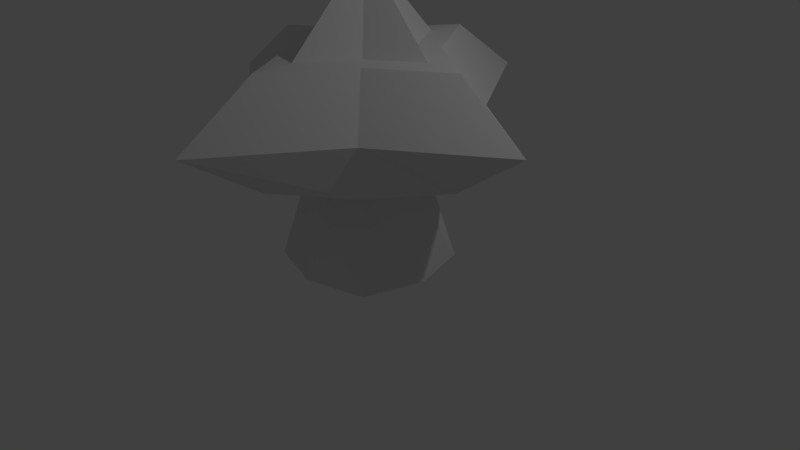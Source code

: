 # Source: vase.blend  (saved by Blender 2.78.0; exported with 4.5.12 LTS)
import bpy
from mathutils import Matrix  # noqa: F401  (used for matrix-valued properties, if any)

bpy.ops.wm.read_factory_settings(use_empty=True)
scene = bpy.context.scene
scene.name = 'Scene'

# ---- collections
col_collection_1 = bpy.data.collections.new('Collection 1'); scene.collection.children.link(col_collection_1)

# ---- materials (node trees are filled in below, after node groups)
mat_m_vase = bpy.data.materials.new('M_Vase')
mat_m_vase.alpha_threshold = 0.0
mat_m_vase.use_transparent_shadow = False
mat_m_vase.roughness = 0.5
mat_m_vase.line_color = (0.0, 0.0, 0.0, 1.0)

# ---- material node trees

# ---- world
world_world = bpy.data.worlds.new('World'); scene.world = world_world
world_world.color = (0.05088, 0.05088, 0.05088)
world_world.use_sun_shadow = False
world_world.sun_shadow_jitter_overblur = 0.0
world_world.cycles.sampling_method = 'MANUAL'

# ---- cameras
cam_camera = bpy.data.cameras.new('Camera')
cam_camera.clip_end = 100.0
cam_camera.lens = 35.0
cam_camera.sensor_width = 32.0
cam_camera.sensor_height = 18.0
cam_camera.ortho_scale = 7.314
cam_camera.dof.focus_distance = 0.0
cam_camera.dof.aperture_fstop = 128.0

# ---- lights
light_lamp = bpy.data.lights.new('Lamp', 'POINT')
light_lamp.transmission_factor = 0.0
light_lamp.cutoff_distance = 30.0
light_lamp.energy = 100.0
light_lamp.shadow_buffer_clip_start = 1.001
light_lamp.shadow_soft_size = 0.1
light_lamp.shadow_maximum_resolution = 0.006
light_lamp.use_absolute_resolution = True

# ---- meshes
me_cube = bpy.data.meshes.new('Cube')
me_cube.from_pydata([(0.7747, 0.7747, 0.01183), (0.7821, -0.7821, 0.01183), (-0.7747, -0.7747, 0.01183), (-0.7821, 0.7821, 0.01183), (1.0, 1.0, 2.012), (1.0, -1.0, 2.012), (-1.0, -1.0, 2.012), (-1.0, 1.0, 2.012), (1.0, 0.01176, 0.01183), (-1.0, 0.01177, 0.01183), (2.416, 0.01176, 2.012), (-2.416, 0.01177, 2.012), (1.788e-07, 1.0, 0.01183), (0.0, -1.0, 0.01183), (8.428e-07, 2.56, 2.012), (-1.141e-06, -2.56, 2.012), (-1.192e-07, 0.01176, 3.806), (5.96e-08, 0.01176, 0.01183), (0.8666, 0.867, 1.331), (0.8666, -0.8663, 1.331), (-0.8666, -0.8662, 1.331), (-0.8666, 0.867, 1.331), (-1.48, 0.01059, 1.331), (1.48, 0.01059, 1.331), (4.357e-07, 1.543, 1.331), (-5.013e-07, -1.542, 1.331), (4.725e-07, 1.579, 2.702), (-7.47e-07, -1.569, 2.703), (0.6147, -0.6101, 2.703), (1.485, 0.01176, 2.703), (0.6149, 0.6194, 2.703), (-0.6149, 0.6194, 2.703), (-0.6147, -0.6101, 2.703), (-1.485, 0.01177, 2.703), (-3.321e-05, -1.055, 2.714), (-0.4144, -0.4085, 2.714), (0.4142, -0.4084, 2.715), (1.0, 0.01072, 2.715), (-1.001, 0.01072, 2.714), (-0.4147, 0.4205, 2.714), (0.4144, 0.4202, 2.714), (-3.239e-05, 1.067, 2.714), (-0.8497, 0.007718, 1.166), (2.53e-05, -0.8799, 1.166), (-0.5175, -0.5162, 1.166), (0.85, 0.007717, 1.166), (0.5184, -0.517, 1.166), (0.5176, 0.5189, 1.166), (-0.5183, 0.5197, 1.166), (2.579e-05, 0.8826, 1.166)], [], [(17, 13, 2, 9), (16, 38, 35), (23, 10, 5, 19), (25, 15, 6, 20), (22, 11, 7, 21), (24, 49, 48, 21), (20, 6, 11, 22), (18, 4, 10, 23), (14, 7, 31, 26), (12, 17, 9, 3), (0, 8, 17, 12), (4, 14, 26, 30), (18, 47, 49, 24), (19, 5, 15, 25), (10, 29, 28, 5), (8, 1, 13, 17), (1, 46, 43, 13), (6, 15, 27, 32), (16, 39, 38), (16, 37, 40), (5, 28, 27, 15), (4, 18, 24, 14), (0, 47, 45, 8), (2, 44, 42, 9), (14, 24, 21, 7), (9, 42, 48, 3), (13, 43, 44, 2), (8, 45, 46, 1), (28, 29, 37, 36), (30, 26, 41, 40), (30, 29, 10, 4), (27, 28, 36, 34), (32, 27, 34, 35), (32, 33, 11, 6), (26, 31, 39, 41), (33, 31, 7, 11), (34, 36, 16), (36, 37, 16), (35, 38, 33, 32), (35, 34, 16), (38, 39, 31, 33), (40, 41, 16), (40, 37, 29, 30), (41, 39, 16), (44, 43, 25, 20), (43, 46, 19, 25), (42, 44, 20, 22), (46, 45, 23, 19), (48, 42, 22, 21), (48, 49, 12, 3), (49, 47, 0, 12), (45, 47, 18, 23)])
_uv = me_cube.uv_layers.new(name='UVMap')
_uv.uv.foreach_set('vector', [0.8726, 0.119, 0.7666, 0.09149, 0.8128, 0.0226, 0.9017, 0.02213, 0.4545, 0.1838, 0.5971, 0.1158, 0.5895, 0.1859, 0.104, 0.3123, 0.02571, 0.3771, 0.0617, 0.2053, 0.08684, 0.2058, 0.1046, 0.09645, 0.02395, 0.02213, 0.2194, 0.06683, 0.2235, 0.08582, 0.8204, 0.4854, 0.9222, 0.4206, 0.9025, 0.5909, 0.8286, 0.5903, 0.3352, 0.3217, 0.287, 0.2735, 0.3007, 0.2111, 0.3531, 0.2124, 0.2235, 0.08582, 0.2194, 0.06683, 0.4066, 0.04273, 0.3374, 0.1074, 0.2164, 0.3323, 0.2112, 0.3513, 0.02571, 0.3771, 0.104, 0.3123, 0.88, 0.3654, 0.7666, 0.3654, 0.7905, 0.2848, 0.8602, 0.2848, 0.9761, 0.1458, 0.8726, 0.119, 0.9017, 0.02213, 0.9761, 0.06414, 0.9299, 0.2147, 0.8434, 0.2158, 0.8726, 0.119, 0.9761, 0.1458, 0.269, 0.6123, 0.2873, 0.7924, 0.1859, 0.723, 0.1746, 0.6123, 0.2164, 0.3323, 0.219, 0.2828, 0.287, 0.2735, 0.3352, 0.3217, 0.08684, 0.2058, 0.0617, 0.2053, 0.02395, 0.02213, 0.1046, 0.09645, 0.7714, 0.716, 0.6493, 0.716, 0.5779, 0.6349, 0.6552, 0.584, 0.8434, 0.2158, 0.7666, 0.1731, 0.7666, 0.09149, 0.8726, 0.119, 0.4545, 0.8355, 0.584, 0.8364, 0.5906, 0.8978, 0.4767, 0.9028, 0.7006, 0.1915, 0.7187, 0.3763, 0.6169, 0.3021, 0.6058, 0.1885, 0.3352, 0.5222, 0.4032, 0.5149, 0.4032, 0.5858, 0.02395, 0.6123, 0.1661, 0.5423, 0.1586, 0.6136, 0.6552, 0.584, 0.5779, 0.6349, 0.5193, 0.5345, 0.5599, 0.4206, 0.2112, 0.3513, 0.2164, 0.3323, 0.3352, 0.3217, 0.4066, 0.396, 0.02395, 0.9095, 0.153, 0.9117, 0.1592, 0.971, 0.04347, 0.9779, 0.8193, 0.8856, 0.9482, 0.8846, 0.9547, 0.9464, 0.8397, 0.9607, 0.9222, 0.7739, 0.8193, 0.6997, 0.8286, 0.5903, 0.9025, 0.5909, 0.747, 0.9017, 0.6459, 0.8928, 0.6385, 0.8326, 0.7246, 0.8308, 0.8408, 0.8181, 0.9547, 0.8231, 0.9482, 0.8846, 0.8193, 0.8856, 0.4755, 0.7603, 0.5906, 0.7746, 0.584, 0.8364, 0.4545, 0.8355, 0.5779, 0.6349, 0.6493, 0.716, 0.614, 0.7, 0.5658, 0.6454, 0.1746, 0.6123, 0.1859, 0.723, 0.1662, 0.6882, 0.1586, 0.6136, 0.1746, 0.6123, 0.1859, 0.5065, 0.2873, 0.4403, 0.269, 0.6123, 0.5193, 0.5345, 0.5779, 0.6349, 0.5658, 0.6454, 0.5264, 0.5777, 0.6058, 0.1885, 0.6169, 0.3021, 0.597, 0.2625, 0.5895, 0.1859, 0.6058, 0.1885, 0.617, 0.08442, 0.7187, 0.02213, 0.7006, 0.1915, 0.8602, 0.2848, 0.7905, 0.2848, 0.7755, 0.2601, 0.8225, 0.26, 0.2118, 0.8627, 0.2728, 0.8628, 0.3062, 0.9395, 0.2071, 0.9395, 0.5264, 0.5777, 0.5658, 0.6454, 0.4545, 0.716, 0.5658, 0.6454, 0.614, 0.7, 0.4545, 0.716, 0.5895, 0.1859, 0.5971, 0.1158, 0.617, 0.08442, 0.6058, 0.1885, 0.5895, 0.1859, 0.597, 0.2625, 0.4545, 0.1838, 0.2438, 0.8366, 0.2849, 0.8367, 0.2728, 0.8628, 0.2118, 0.8627, 0.1586, 0.6136, 0.1662, 0.6882, 0.02395, 0.6123, 0.1586, 0.6136, 0.1661, 0.5423, 0.1859, 0.5065, 0.1746, 0.6123, 0.3864, 0.4403, 0.4032, 0.5149, 0.3352, 0.5222, 0.2233, 0.1355, 0.1553, 0.1448, 0.1046, 0.09645, 0.2235, 0.08582, 0.1553, 0.1448, 0.1415, 0.2072, 0.08684, 0.2058, 0.1046, 0.09645, 0.2886, 0.1508, 0.2233, 0.1355, 0.2235, 0.08582, 0.3374, 0.1074, 0.1415, 0.2072, 0.1546, 0.2684, 0.104, 0.3123, 0.08684, 0.2058, 0.3007, 0.2111, 0.2886, 0.1508, 0.3374, 0.1074, 0.3531, 0.2124, 0.6385, 0.8326, 0.6445, 0.7701, 0.747, 0.7603, 0.7246, 0.8308, 0.1592, 0.8486, 0.153, 0.9117, 0.02395, 0.9095, 0.04502, 0.8366, 0.1546, 0.2684, 0.219, 0.2828, 0.2164, 0.3323, 0.104, 0.3123])
_ca = me_cube.color_attributes.new('Col', 'BYTE_COLOR', 'CORNER')
_ca.data.foreach_set('color', [0.2961, 0.3515, 0.7529, 1.0, 0.2961, 0.3515, 0.7529, 1.0, 0.2961, 0.3515, 0.7529, 1.0, 0.2961, 0.3515, 0.7529, 1.0, 0.6584, 0.7682, 0.9823, 1.0, 0.552, 0.6105, 0.9823, 1.0, 0.2502, 0.2747, 0.7913, 1.0, 0.3419, 0.3613, 1.0, 1.0, 0.6445, 0.6939, 1.0, 1.0, 0.2159, 0.2346, 0.6172, 1.0, 0.1683, 0.1812, 0.5149, 1.0, 0.3419, 0.3613, 1.0, 1.0, 0.6445, 0.6939, 1.0, 1.0, 0.2159, 0.2346, 0.6172, 1.0, 0.1683, 0.1812, 0.5149, 1.0, 0.3419, 0.3613, 1.0, 1.0, 0.6445, 0.6939, 1.0, 1.0, 0.2195, 0.2384, 0.6172, 1.0, 0.1683, 0.1812, 0.5149, 1.0, 0.3419, 0.3613, 1.0, 1.0, 0.1301, 0.1384, 0.3864, 1.0, 0.1301, 0.1384, 0.3864, 1.0, 0.1683, 0.1812, 0.5149, 1.0, 0.1683, 0.1812, 0.5149, 1.0, 0.2159, 0.2346, 0.6172, 1.0, 0.6445, 0.6939, 1.0, 1.0, 0.3419, 0.3613, 1.0, 1.0, 0.1683, 0.1812, 0.5149, 1.0, 0.2159, 0.2346, 0.6172, 1.0, 0.6445, 0.6939, 1.0, 1.0, 0.3419, 0.3613, 1.0, 1.0, 0.6445, 0.6939, 1.0, 1.0, 0.2195, 0.2384, 0.6172, 1.0, 0.1683, 0.1812, 0.5149, 1.0, 0.3185, 0.3419, 1.0, 1.0, 0.3185, 0.3763, 0.7682, 1.0, 0.2961, 0.3515, 0.7529, 1.0, 0.2961, 0.3515, 0.7529, 1.0, 0.2961, 0.3515, 0.7529, 1.0, 0.2961, 0.3515, 0.7529, 1.0, 0.2961, 0.3515, 0.7529, 1.0, 0.2961, 0.3515, 0.7529, 1.0, 0.3185, 0.3763, 0.7682, 1.0, 0.2159, 0.2346, 0.6172, 1.0, 0.6445, 0.6939, 1.0, 1.0, 0.3185, 0.3419, 1.0, 1.0, 0.1683, 0.1812, 0.5149, 1.0, 0.1683, 0.1812, 0.5149, 1.0, 0.1301, 0.1384, 0.3864, 1.0, 0.1301, 0.1384, 0.3864, 1.0, 0.3419, 0.3613, 1.0, 1.0, 0.1683, 0.1812, 0.5149, 1.0, 0.2159, 0.2346, 0.6172, 1.0, 0.6445, 0.6939, 1.0, 1.0, 0.3419, 0.3613, 1.0, 1.0, 0.6445, 0.6939, 1.0, 1.0, 0.3185, 0.3419, 1.0, 1.0, 0.1683, 0.1812, 0.5149, 1.0, 0.2159, 0.2346, 0.6172, 1.0, 0.2961, 0.3515, 0.7529, 1.0, 0.2961, 0.3515, 0.7529, 1.0, 0.2961, 0.3515, 0.7529, 1.0, 0.2961, 0.3515, 0.7529, 1.0, 0.2961, 0.3515, 0.7529, 1.0, 0.1301, 0.1384, 0.3864, 1.0, 0.1301, 0.1384, 0.3864, 1.0, 0.2961, 0.3515, 0.7529, 1.0, 0.2159, 0.2346, 0.6172, 1.0, 0.6445, 0.6939, 1.0, 1.0, 0.3185, 0.3419, 1.0, 1.0, 0.1683, 0.1812, 0.5149, 1.0, 0.6584, 0.7682, 0.9823, 1.0, 0.2502, 0.2747, 0.7913, 1.0, 0.552, 0.6105, 0.9823, 1.0, 0.6584, 0.7682, 0.9823, 1.0, 0.552, 0.6105, 0.9823, 1.0, 0.2502, 0.2747, 0.7913, 1.0, 0.2159, 0.2346, 0.6172, 1.0, 0.1683, 0.1812, 0.5149, 1.0, 0.3185, 0.3419, 1.0, 1.0, 0.6445, 0.6939, 1.0, 1.0, 0.2159, 0.2346, 0.6172, 1.0, 0.1683, 0.1812, 0.5149, 1.0, 0.3419, 0.3613, 1.0, 1.0, 0.6445, 0.6939, 1.0, 1.0, 0.2961, 0.3515, 0.7529, 1.0, 0.1301, 0.1384, 0.3864, 1.0, 0.1301, 0.1384, 0.3864, 1.0, 0.2961, 0.3515, 0.7529, 1.0, 0.2961, 0.3515, 0.7529, 1.0, 0.1301, 0.1384, 0.3864, 1.0, 0.1301, 0.1384, 0.3864, 1.0, 0.2961, 0.3515, 0.7529, 1.0, 0.6445, 0.6939, 1.0, 1.0, 0.3419, 0.3613, 1.0, 1.0, 0.1683, 0.1812, 0.5149, 1.0, 0.2195, 0.2384, 0.6172, 1.0, 0.2961, 0.3515, 0.7529, 1.0, 0.1301, 0.1384, 0.3864, 1.0, 0.1301, 0.1384, 0.3864, 1.0, 0.2961, 0.3515, 0.7529, 1.0, 0.2961, 0.3515, 0.7529, 1.0, 0.1301, 0.1384, 0.3864, 1.0, 0.1301, 0.1384, 0.3864, 1.0, 0.2961, 0.3515, 0.7529, 1.0, 0.2961, 0.3515, 0.7529, 1.0, 0.1301, 0.1384, 0.3864, 1.0, 0.1301, 0.1384, 0.3864, 1.0, 0.2961, 0.3515, 0.7529, 1.0, 0.1683, 0.1812, 0.5149, 1.0, 0.3185, 0.3419, 1.0, 1.0, 0.552, 0.6105, 0.9823, 1.0, 0.2502, 0.2747, 0.7913, 1.0, 0.1683, 0.1812, 0.5149, 1.0, 0.3185, 0.3419, 1.0, 1.0, 0.552, 0.6105, 0.9823, 1.0, 0.2502, 0.2747, 0.7913, 1.0, 0.1683, 0.1812, 0.5149, 1.0, 0.3185, 0.3419, 1.0, 1.0, 0.6445, 0.6939, 1.0, 1.0, 0.2159, 0.2346, 0.6172, 1.0, 0.3185, 0.3419, 1.0, 1.0, 0.1683, 0.1812, 0.5149, 1.0, 0.2502, 0.2747, 0.7913, 1.0, 0.552, 0.6105, 0.9823, 1.0, 0.1683, 0.1812, 0.5149, 1.0, 0.3185, 0.3419, 1.0, 1.0, 0.552, 0.6105, 0.9823, 1.0, 0.2502, 0.2747, 0.7913, 1.0, 0.1683, 0.1812, 0.5149, 1.0, 0.3185, 0.3419, 1.0, 1.0, 0.6445, 0.6939, 1.0, 1.0, 0.2159, 0.2346, 0.6172, 1.0, 0.3185, 0.3419, 1.0, 1.0, 0.1683, 0.1812, 0.5149, 1.0, 0.2502, 0.2747, 0.7913, 1.0, 0.552, 0.6105, 0.9823, 1.0, 0.3185, 0.3419, 1.0, 1.0, 0.1683, 0.1812, 0.5149, 1.0, 0.2195, 0.2384, 0.6172, 1.0, 0.6445, 0.6939, 1.0, 1.0, 0.552, 0.6105, 0.9823, 1.0, 0.2502, 0.2747, 0.7913, 1.0, 0.6584, 0.7682, 0.9823, 1.0, 0.2502, 0.2747, 0.7913, 1.0, 0.552, 0.6105, 0.9823, 1.0, 0.6584, 0.7682, 0.9823, 1.0, 0.2502, 0.2747, 0.7913, 1.0, 0.552, 0.6105, 0.9823, 1.0, 0.3185, 0.3419, 1.0, 1.0, 0.1683, 0.1812, 0.5149, 1.0, 0.2502, 0.2747, 0.7913, 1.0, 0.552, 0.6105, 0.9823, 1.0, 0.6584, 0.7682, 0.9823, 1.0, 0.552, 0.6105, 0.9823, 1.0, 0.2502, 0.2747, 0.7913, 1.0, 0.1683, 0.1812, 0.5149, 1.0, 0.3185, 0.3419, 1.0, 1.0, 0.2502, 0.2747, 0.7913, 1.0, 0.552, 0.6105, 0.9823, 1.0, 0.6584, 0.7682, 0.9823, 1.0, 0.2502, 0.2747, 0.7913, 1.0, 0.552, 0.6105, 0.9823, 1.0, 0.3185, 0.3419, 1.0, 1.0, 0.1683, 0.1812, 0.5149, 1.0, 0.552, 0.6105, 0.9823, 1.0, 0.2502, 0.2747, 0.7913, 1.0, 0.6584, 0.7682, 0.9823, 1.0, 0.1301, 0.1384, 0.3864, 1.0, 0.1301, 0.1384, 0.3864, 1.0, 0.3419, 0.3613, 1.0, 1.0, 0.1683, 0.1812, 0.5149, 1.0, 0.1301, 0.1384, 0.3864, 1.0, 0.1301, 0.1384, 0.3864, 1.0, 0.1683, 0.1812, 0.5149, 1.0, 0.3419, 0.3613, 1.0, 1.0, 0.1301, 0.1384, 0.3864, 1.0, 0.1301, 0.1384, 0.3864, 1.0, 0.1683, 0.1812, 0.5149, 1.0, 0.3419, 0.3613, 1.0, 1.0, 0.1301, 0.1384, 0.3864, 1.0, 0.1301, 0.1384, 0.3864, 1.0, 0.3419, 0.3613, 1.0, 1.0, 0.1683, 0.1812, 0.5149, 1.0, 0.1301, 0.1384, 0.3864, 1.0, 0.1301, 0.1384, 0.3864, 1.0, 0.3419, 0.3613, 1.0, 1.0, 0.1683, 0.1812, 0.5149, 1.0, 0.1301, 0.1384, 0.3864, 1.0, 0.1301, 0.1384, 0.3864, 1.0, 0.2961, 0.3515, 0.7454, 1.0, 0.2961, 0.3515, 0.7529, 1.0, 0.1301, 0.1384, 0.3864, 1.0, 0.1301, 0.1384, 0.3864, 1.0, 0.2961, 0.3515, 0.7529, 1.0, 0.2961, 0.3515, 0.7454, 1.0, 0.1301, 0.1384, 0.3864, 1.0, 0.1301, 0.1384, 0.3864, 1.0, 0.1683, 0.1812, 0.5149, 1.0, 0.3419, 0.3613, 1.0, 1.0])
me_cube.materials.append(mat_m_vase)
me_cube.use_remesh_preserve_volume = False
me_cube.use_remesh_preserve_attributes = False
me_cube.use_mirror_vertex_groups = False
me_cube.update()

# ---- objects
ob_cube = bpy.data.objects.new('Cube', me_cube)
ob_lamp = bpy.data.objects.new('Lamp', light_lamp)
ob_camera = bpy.data.objects.new('Camera', cam_camera)

# ---- transforms, parenting, visibility, modifiers, constraints
ob_cube.location = (0.0, 0.0, 0.0)
ob_cube.lock_rotations_4d = False
ob_cube.empty_display_type = 'ARROWS'
ob_cube.lineart.crease_threshold = 0.0
ob_lamp.location = (4.076, 1.005, 5.904)
ob_lamp.rotation_euler = (0.6503, 0.05522, 1.866)
ob_lamp.lock_rotations_4d = False
ob_lamp.empty_display_type = 'ARROWS'
ob_lamp.color = (0.0, 0.0, 0.0, 0.0)
ob_lamp.lineart.crease_threshold = 0.0
ob_camera.location = (7.481, -6.508, 5.344)
ob_camera.rotation_euler = (1.109, 0.0, 0.8149)
ob_camera.lock_rotations_4d = False
ob_camera.empty_display_type = 'ARROWS'
ob_camera.color = (0.0, 0.0, 0.0, 0.0)
ob_camera.display_type = 'WIRE'
ob_camera.lineart.crease_threshold = 0.0

# ---- collection membership
col_collection_1.objects.link(ob_cube)
col_collection_1.objects.link(ob_lamp)
col_collection_1.objects.link(ob_camera)

# ---- scene / render settings (as saved in the file)
scene.camera = ob_camera
scene.frame_start = 1; scene.frame_end = 250; scene.frame_set(1)
scene.render.engine = 'BLENDER_EEVEE_NEXT'
scene.render.resolution_percentage = 50
scene.render.dither_intensity = 0.0
scene.cycles.use_denoising = False
scene.cycles.samples = 128
scene.cycles.sampling_pattern = 'TABULATED_SOBOL'
scene.cycles.light_sampling_threshold = 0.0
scene.cycles.use_adaptive_sampling = False
scene.cycles.use_light_tree = False
scene.cycles.blur_glossy = 0.0
scene.cycles.sample_clamp_indirect = 0.0
scene.view_settings.view_transform = 'Standard'
bpy.context.view_layer.update()

